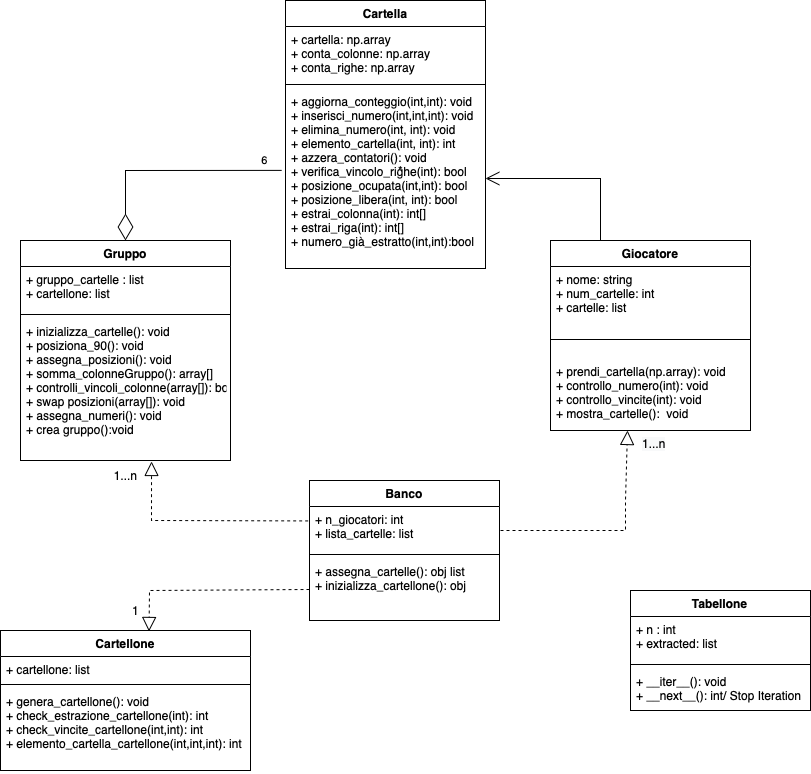

The diagram above was exported from draw.io. Its source (the exported page's mxGraphModel, read from the mxfile embedded in the PNG):
<mxGraphModel dx="733" dy="639" grid="1" gridSize="10" guides="1" tooltips="1" connect="1" arrows="1" fold="1" page="1" pageScale="1" pageWidth="827" pageHeight="1169" math="0" shadow="0">
  <root>
    <mxCell id="0" />
    <mxCell id="1" parent="0" />
    <mxCell id="2oJCpviz8JlK1HOVGDF--5" value="Banco" style="swimlane;fontStyle=1;align=center;verticalAlign=top;childLayout=stackLayout;horizontal=1;startSize=26;horizontalStack=0;resizeParent=1;resizeParentMax=0;resizeLast=0;collapsible=1;marginBottom=0;" parent="1" vertex="1">
      <mxGeometry x="319" y="490" width="190" height="140" as="geometry" />
    </mxCell>
    <mxCell id="2oJCpviz8JlK1HOVGDF--6" value="+ n_giocatori: int&#10;+ lista_cartelle: list&#10;&#10;" style="text;strokeColor=none;fillColor=none;align=left;verticalAlign=top;spacingLeft=4;spacingRight=4;overflow=hidden;rotatable=0;points=[[0,0.5],[1,0.5]];portConstraint=eastwest;" parent="2oJCpviz8JlK1HOVGDF--5" vertex="1">
      <mxGeometry y="26" width="190" height="44" as="geometry" />
    </mxCell>
    <mxCell id="2oJCpviz8JlK1HOVGDF--7" value="" style="line;strokeWidth=1;fillColor=none;align=left;verticalAlign=middle;spacingTop=-1;spacingLeft=3;spacingRight=3;rotatable=0;labelPosition=right;points=[];portConstraint=eastwest;" parent="2oJCpviz8JlK1HOVGDF--5" vertex="1">
      <mxGeometry y="70" width="190" height="8" as="geometry" />
    </mxCell>
    <mxCell id="2oJCpviz8JlK1HOVGDF--8" value="+ assegna_cartelle(): obj list&#10;+ inizializza_cartellone(): obj" style="text;strokeColor=none;fillColor=none;align=left;verticalAlign=top;spacingLeft=4;spacingRight=4;overflow=hidden;rotatable=0;points=[[0,0.5],[1,0.5]];portConstraint=eastwest;" parent="2oJCpviz8JlK1HOVGDF--5" vertex="1">
      <mxGeometry y="78" width="190" height="62" as="geometry" />
    </mxCell>
    <mxCell id="2oJCpviz8JlK1HOVGDF--9" value="Gruppo" style="swimlane;fontStyle=1;align=center;verticalAlign=top;childLayout=stackLayout;horizontal=1;startSize=26;horizontalStack=0;resizeParent=1;resizeParentMax=0;resizeLast=0;collapsible=1;marginBottom=0;" parent="1" vertex="1">
      <mxGeometry x="30" y="250" width="210" height="220" as="geometry" />
    </mxCell>
    <mxCell id="2oJCpviz8JlK1HOVGDF--10" value="+ gruppo_cartelle : list&#10;+ cartellone: list" style="text;strokeColor=none;fillColor=none;align=left;verticalAlign=top;spacingLeft=4;spacingRight=4;overflow=hidden;rotatable=0;points=[[0,0.5],[1,0.5]];portConstraint=eastwest;" parent="2oJCpviz8JlK1HOVGDF--9" vertex="1">
      <mxGeometry y="26" width="210" height="44" as="geometry" />
    </mxCell>
    <mxCell id="2oJCpviz8JlK1HOVGDF--11" value="" style="line;strokeWidth=1;fillColor=none;align=left;verticalAlign=middle;spacingTop=-1;spacingLeft=3;spacingRight=3;rotatable=0;labelPosition=right;points=[];portConstraint=eastwest;" parent="2oJCpviz8JlK1HOVGDF--9" vertex="1">
      <mxGeometry y="70" width="210" height="8" as="geometry" />
    </mxCell>
    <mxCell id="2oJCpviz8JlK1HOVGDF--12" value="+ inizializza_cartelle(): void&#10;+ posiziona_90(): void &#10;+ assegna_posizioni(): void&#10;+ somma_colonneGruppo(): array[]&#10;+ controlli_vincoli_colonne(array[]): bool&#10;+ swap posizioni(array[]): void&#10;+ assegna_numeri(): void&#10;+ crea gruppo():void&#10;" style="text;strokeColor=none;fillColor=none;align=left;verticalAlign=top;spacingLeft=4;spacingRight=4;overflow=hidden;rotatable=0;points=[[0,0.5],[1,0.5]];portConstraint=eastwest;" parent="2oJCpviz8JlK1HOVGDF--9" vertex="1">
      <mxGeometry y="78" width="210" height="142" as="geometry" />
    </mxCell>
    <mxCell id="2oJCpviz8JlK1HOVGDF--13" value="Cartella" style="swimlane;fontStyle=1;align=center;verticalAlign=top;childLayout=stackLayout;horizontal=1;startSize=26;horizontalStack=0;resizeParent=1;resizeParentMax=0;resizeLast=0;collapsible=1;marginBottom=0;" parent="1" vertex="1">
      <mxGeometry x="295" y="10" width="200" height="268" as="geometry" />
    </mxCell>
    <mxCell id="2oJCpviz8JlK1HOVGDF--14" value="+ cartella: np.array&#10;+ conta_colonne: np.array&#10;+ conta_righe: np.array" style="text;strokeColor=none;fillColor=none;align=left;verticalAlign=top;spacingLeft=4;spacingRight=4;overflow=hidden;rotatable=0;points=[[0,0.5],[1,0.5]];portConstraint=eastwest;" parent="2oJCpviz8JlK1HOVGDF--13" vertex="1">
      <mxGeometry y="26" width="200" height="54" as="geometry" />
    </mxCell>
    <mxCell id="2oJCpviz8JlK1HOVGDF--15" value="" style="line;strokeWidth=1;fillColor=none;align=left;verticalAlign=middle;spacingTop=-1;spacingLeft=3;spacingRight=3;rotatable=0;labelPosition=right;points=[];portConstraint=eastwest;" parent="2oJCpviz8JlK1HOVGDF--13" vertex="1">
      <mxGeometry y="80" width="200" height="8" as="geometry" />
    </mxCell>
    <mxCell id="2oJCpviz8JlK1HOVGDF--16" value="+ aggiorna_conteggio(int,int): void&#10;+ inserisci_numero(int,int,int): void&#10;+ elimina_numero(int, int): void&#10;+ elemento_cartella(int, int): int&#10;+ azzera_contatori(): void&#10;+ verifica_vincolo_righe(int): bool&#10;+ posizione_ocupata(int,int): bool&#10;+ posizione_libera(int, int): bool&#10;+ estrai_colonna(int): int[]&#10;+ estrai_riga(int): int[]&#10;+ numero_già_estratto(int,int):bool&#10;" style="text;strokeColor=none;fillColor=none;align=left;verticalAlign=top;spacingLeft=4;spacingRight=4;overflow=hidden;rotatable=0;points=[[0,0.5],[1,0.5]];portConstraint=eastwest;" parent="2oJCpviz8JlK1HOVGDF--13" vertex="1">
      <mxGeometry y="88" width="200" height="180" as="geometry" />
    </mxCell>
    <mxCell id="2oJCpviz8JlK1HOVGDF--17" value="Cartellone" style="swimlane;fontStyle=1;align=center;verticalAlign=top;childLayout=stackLayout;horizontal=1;startSize=26;horizontalStack=0;resizeParent=1;resizeParentMax=0;resizeLast=0;collapsible=1;marginBottom=0;" parent="1" vertex="1">
      <mxGeometry x="10" y="640" width="250" height="140" as="geometry" />
    </mxCell>
    <mxCell id="2oJCpviz8JlK1HOVGDF--18" value="+ cartellone: list" style="text;strokeColor=none;fillColor=none;align=left;verticalAlign=top;spacingLeft=4;spacingRight=4;overflow=hidden;rotatable=0;points=[[0,0.5],[1,0.5]];portConstraint=eastwest;" parent="2oJCpviz8JlK1HOVGDF--17" vertex="1">
      <mxGeometry y="26" width="250" height="24" as="geometry" />
    </mxCell>
    <mxCell id="2oJCpviz8JlK1HOVGDF--19" value="" style="line;strokeWidth=1;fillColor=none;align=left;verticalAlign=middle;spacingTop=-1;spacingLeft=3;spacingRight=3;rotatable=0;labelPosition=right;points=[];portConstraint=eastwest;" parent="2oJCpviz8JlK1HOVGDF--17" vertex="1">
      <mxGeometry y="50" width="250" height="8" as="geometry" />
    </mxCell>
    <mxCell id="2oJCpviz8JlK1HOVGDF--20" value="+ genera_cartellone(): void&#10;+ check_estrazione_cartellone(int): int&#10;+ check_vincite_cartellone(int,int): int&#10;+ elemento_cartella_cartellone(int,int,int): int" style="text;strokeColor=none;fillColor=none;align=left;verticalAlign=top;spacingLeft=4;spacingRight=4;overflow=hidden;rotatable=0;points=[[0,0.5],[1,0.5]];portConstraint=eastwest;" parent="2oJCpviz8JlK1HOVGDF--17" vertex="1">
      <mxGeometry y="58" width="250" height="82" as="geometry" />
    </mxCell>
    <mxCell id="2oJCpviz8JlK1HOVGDF--21" value="Giocatore" style="swimlane;fontStyle=1;align=center;verticalAlign=top;childLayout=stackLayout;horizontal=1;startSize=26;horizontalStack=0;resizeParent=1;resizeParentMax=0;resizeLast=0;collapsible=1;marginBottom=0;" parent="1" vertex="1">
      <mxGeometry x="560" y="250" width="200" height="190" as="geometry" />
    </mxCell>
    <mxCell id="2oJCpviz8JlK1HOVGDF--22" value="+ nome: string&#10;+ num_cartelle: int&#10;+ cartelle: list" style="text;strokeColor=none;fillColor=none;align=left;verticalAlign=top;spacingLeft=4;spacingRight=4;overflow=hidden;rotatable=0;points=[[0,0.5],[1,0.5]];portConstraint=eastwest;" parent="2oJCpviz8JlK1HOVGDF--21" vertex="1">
      <mxGeometry y="26" width="200" height="54" as="geometry" />
    </mxCell>
    <mxCell id="2oJCpviz8JlK1HOVGDF--23" value="" style="line;strokeWidth=1;fillColor=none;align=left;verticalAlign=middle;spacingTop=-1;spacingLeft=3;spacingRight=3;rotatable=0;labelPosition=right;points=[];portConstraint=eastwest;" parent="2oJCpviz8JlK1HOVGDF--21" vertex="1">
      <mxGeometry y="80" width="200" height="38" as="geometry" />
    </mxCell>
    <mxCell id="2oJCpviz8JlK1HOVGDF--24" value="+ prendi_cartella(np.array): void&#10;+ controllo_numero(int): void&#10;+ controllo_vincite(int): void&#10;+ mostra_cartelle():  void&#10;&#10;" style="text;strokeColor=none;fillColor=none;align=left;verticalAlign=top;spacingLeft=4;spacingRight=4;overflow=hidden;rotatable=0;points=[[0,0.5],[1,0.5]];portConstraint=eastwest;" parent="2oJCpviz8JlK1HOVGDF--21" vertex="1">
      <mxGeometry y="118" width="200" height="72" as="geometry" />
    </mxCell>
    <mxCell id="2oJCpviz8JlK1HOVGDF--25" value="Tabellone" style="swimlane;fontStyle=1;align=center;verticalAlign=top;childLayout=stackLayout;horizontal=1;startSize=26;horizontalStack=0;resizeParent=1;resizeParentMax=0;resizeLast=0;collapsible=1;marginBottom=0;" parent="1" vertex="1">
      <mxGeometry x="640" y="600" width="180" height="120" as="geometry" />
    </mxCell>
    <mxCell id="2oJCpviz8JlK1HOVGDF--26" value="+ n : int&#10;+ extracted: list" style="text;strokeColor=none;fillColor=none;align=left;verticalAlign=top;spacingLeft=4;spacingRight=4;overflow=hidden;rotatable=0;points=[[0,0.5],[1,0.5]];portConstraint=eastwest;" parent="2oJCpviz8JlK1HOVGDF--25" vertex="1">
      <mxGeometry y="26" width="180" height="44" as="geometry" />
    </mxCell>
    <mxCell id="2oJCpviz8JlK1HOVGDF--27" value="" style="line;strokeWidth=1;fillColor=none;align=left;verticalAlign=middle;spacingTop=-1;spacingLeft=3;spacingRight=3;rotatable=0;labelPosition=right;points=[];portConstraint=eastwest;" parent="2oJCpviz8JlK1HOVGDF--25" vertex="1">
      <mxGeometry y="70" width="180" height="8" as="geometry" />
    </mxCell>
    <mxCell id="2oJCpviz8JlK1HOVGDF--28" value="+ __iter__(): void&#10;+ __next__(): int/ Stop Iteration " style="text;strokeColor=none;fillColor=none;align=left;verticalAlign=top;spacingLeft=4;spacingRight=4;overflow=hidden;rotatable=0;points=[[0,0.5],[1,0.5]];portConstraint=eastwest;" parent="2oJCpviz8JlK1HOVGDF--25" vertex="1">
      <mxGeometry y="78" width="180" height="42" as="geometry" />
    </mxCell>
    <mxCell id="QJWsbpMoGea1NQs_vG0E-1" value="" style="endArrow=diamondThin;endFill=0;endSize=24;html=1;rounded=0;entryX=0.5;entryY=0;entryDx=0;entryDy=0;exitX=-0.019;exitY=0.455;exitDx=0;exitDy=0;exitPerimeter=0;" parent="1" source="2oJCpviz8JlK1HOVGDF--16" target="2oJCpviz8JlK1HOVGDF--9" edge="1">
      <mxGeometry width="160" relative="1" as="geometry">
        <mxPoint x="135" y="140" as="sourcePoint" />
        <mxPoint x="140" y="100" as="targetPoint" />
        <Array as="points">
          <mxPoint x="135" y="180" />
        </Array>
      </mxGeometry>
    </mxCell>
    <mxCell id="QJWsbpMoGea1NQs_vG0E-3" value="6" style="edgeLabel;html=1;align=center;verticalAlign=middle;resizable=0;points=[];" parent="QJWsbpMoGea1NQs_vG0E-1" vertex="1" connectable="0">
      <mxGeometry x="-0.8398" y="-4" relative="1" as="geometry">
        <mxPoint y="-6" as="offset" />
      </mxGeometry>
    </mxCell>
    <mxCell id="QJWsbpMoGea1NQs_vG0E-4" value="" style="endArrow=open;endFill=1;endSize=12;html=1;rounded=0;entryX=1;entryY=0.5;entryDx=0;entryDy=0;exitX=0.25;exitY=0;exitDx=0;exitDy=0;exitPerimeter=0;" parent="1" source="2oJCpviz8JlK1HOVGDF--21" target="2oJCpviz8JlK1HOVGDF--16" edge="1">
      <mxGeometry width="160" relative="1" as="geometry">
        <mxPoint x="610" y="240" as="sourcePoint" />
        <mxPoint x="400" y="220" as="targetPoint" />
        <Array as="points">
          <mxPoint x="610" y="188" />
        </Array>
      </mxGeometry>
    </mxCell>
    <mxCell id="QJWsbpMoGea1NQs_vG0E-5" value="*&lt;br&gt;" style="text;html=1;align=center;verticalAlign=middle;resizable=0;points=[];autosize=1;strokeColor=none;fillColor=none;" parent="1" vertex="1">
      <mxGeometry x="400" y="170" width="20" height="20" as="geometry" />
    </mxCell>
    <mxCell id="QJWsbpMoGea1NQs_vG0E-6" value="" style="endArrow=block;dashed=1;endFill=0;endSize=12;html=1;rounded=0;entryX=0.594;entryY=0.007;entryDx=0;entryDy=0;entryPerimeter=0;exitX=0;exitY=0.5;exitDx=0;exitDy=0;" parent="1" source="2oJCpviz8JlK1HOVGDF--8" target="2oJCpviz8JlK1HOVGDF--17" edge="1">
      <mxGeometry width="160" relative="1" as="geometry">
        <mxPoint x="160" y="570" as="sourcePoint" />
        <mxPoint x="319" y="600" as="targetPoint" />
        <Array as="points">
          <mxPoint x="320" y="600" />
          <mxPoint x="159" y="600" />
        </Array>
      </mxGeometry>
    </mxCell>
    <mxCell id="QJWsbpMoGea1NQs_vG0E-7" value="1" style="text;html=1;align=center;verticalAlign=middle;resizable=0;points=[];autosize=1;strokeColor=none;fillColor=none;" parent="1" vertex="1">
      <mxGeometry x="135" y="610" width="20" height="20" as="geometry" />
    </mxCell>
    <mxCell id="QJWsbpMoGea1NQs_vG0E-8" value="" style="endArrow=block;dashed=1;endFill=0;endSize=12;html=1;rounded=0;exitX=-0.007;exitY=0.328;exitDx=0;exitDy=0;exitPerimeter=0;entryX=0.624;entryY=1.007;entryDx=0;entryDy=0;entryPerimeter=0;" parent="1" source="2oJCpviz8JlK1HOVGDF--6" target="2oJCpviz8JlK1HOVGDF--12" edge="1">
      <mxGeometry width="160" relative="1" as="geometry">
        <mxPoint x="160" y="670" as="sourcePoint" />
        <mxPoint x="160" y="550" as="targetPoint" />
        <Array as="points">
          <mxPoint x="161" y="530" />
        </Array>
      </mxGeometry>
    </mxCell>
    <mxCell id="QJWsbpMoGea1NQs_vG0E-9" value="1...n" style="text;html=1;align=center;verticalAlign=middle;resizable=0;points=[];autosize=1;strokeColor=none;fillColor=none;" parent="1" vertex="1">
      <mxGeometry x="115" y="475" width="40" height="20" as="geometry" />
    </mxCell>
    <mxCell id="QJWsbpMoGea1NQs_vG0E-10" value="" style="endArrow=block;dashed=1;endFill=0;endSize=12;html=1;rounded=0;entryX=0.385;entryY=1;entryDx=0;entryDy=0;entryPerimeter=0;" parent="1" target="2oJCpviz8JlK1HOVGDF--24" edge="1">
      <mxGeometry width="160" relative="1" as="geometry">
        <mxPoint x="510" y="540" as="sourcePoint" />
        <mxPoint x="442.3699999999997" y="510.0039999999999" as="targetPoint" />
        <Array as="points">
          <mxPoint x="635" y="540" />
          <mxPoint x="635" y="510" />
        </Array>
      </mxGeometry>
    </mxCell>
    <mxCell id="QJWsbpMoGea1NQs_vG0E-11" value="&lt;span style=&quot;color: rgb(0, 0, 0); font-family: helvetica; font-size: 12px; font-style: normal; font-weight: normal; letter-spacing: normal; text-align: center; text-indent: 0px; text-transform: none; word-spacing: 0px; background-color: rgb(248, 249, 250); text-decoration: none; display: inline; float: none;&quot;&gt;1...n&lt;/span&gt;" style="text;whiteSpace=wrap;html=1;" parent="1" vertex="1">
      <mxGeometry x="650" y="440" width="50" height="30" as="geometry" />
    </mxCell>
  </root>
</mxGraphModel>